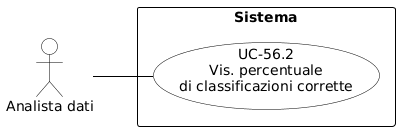

The diagram above was rendered by PlantUML. Its source (embedded in the PNG):
@startuml
skinparam shadowing false
skinparam defaultFontName Arial
left to right direction

skinparam usecase {
    BackgroundColor white
    BorderColor black
    ArrowColor black
}
skinparam actor {
    BackgroundColor white
    BorderColor black
}
skinparam rectangle {
    BorderColor black
    FontStyle bold
}

actor "Analista dati" as ad

rectangle "Sistema" {
    usecase "UC-56.2\nVis. percentuale\ndi classificazioni corrette" as UC56_2
}

ad -- UC56_2
@enduml